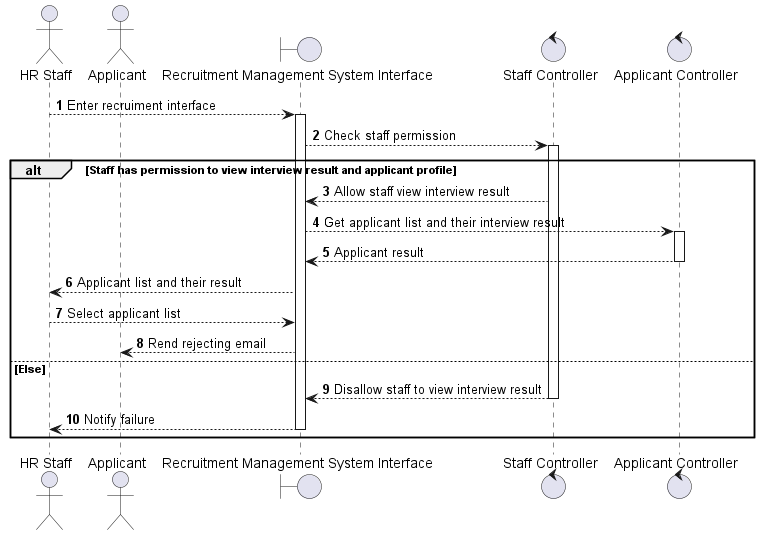

The diagram above was rendered by PlantUML. Its source (embedded in the PNG):
@startuml "Reject applicant"
autonumber
actor "HR Staff" as Staff
actor "Applicant" as Applicant
boundary "Recruitment Management System Interface" as RMSI
control "Staff Controller" as SCtl
control "Applicant Controller" as ACtl 

Staff --> RMSI ++: Enter recruiment interface
RMSI --> SCtl ++: Check staff permission
alt Staff has permission to view interview result and applicant profile
SCtl --> RMSI: Allow staff view interview result
RMSI --> ACtl ++: Get applicant list and their interview result 
ACtl --> RMSI --: Applicant result
RMSI --> Staff: Applicant list and their result
Staff --> RMSI: Select applicant list
RMSI --> Applicant: Rend rejecting email
else Else
SCtl --> RMSI --: Disallow staff to view interview result
RMSI --> Staff --: Notify failure
end
@enduml